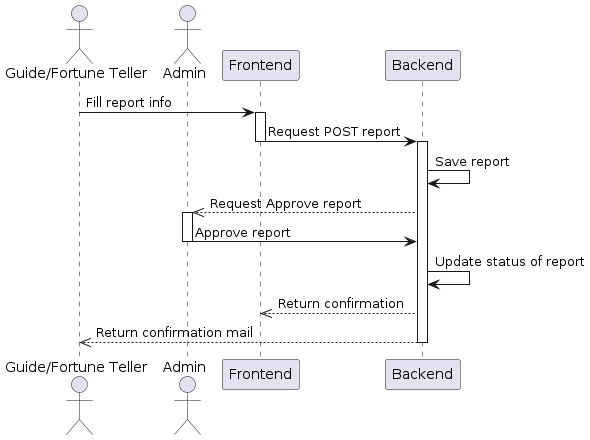

The diagram above was rendered by PlantUML. Its source (embedded in the PNG):
@startuml
actor "Guide/Fortune Teller" as GF
actor Admin
participant "Frontend" as FE
participant "Backend" as BE
GF -> FE: Fill report info
activate FE
FE -> BE: Request POST report
deactivate FE
activate BE
BE -> BE: Save report
BE -->> Admin: Request Approve report
activate Admin
Admin -> BE: Approve report
deactivate Admin
BE -> BE: Update status of report
BE -->> FE: Return confirmation
BE -->> GF: Return confirmation mail
deactivate FE
deactivate BE
@enduml